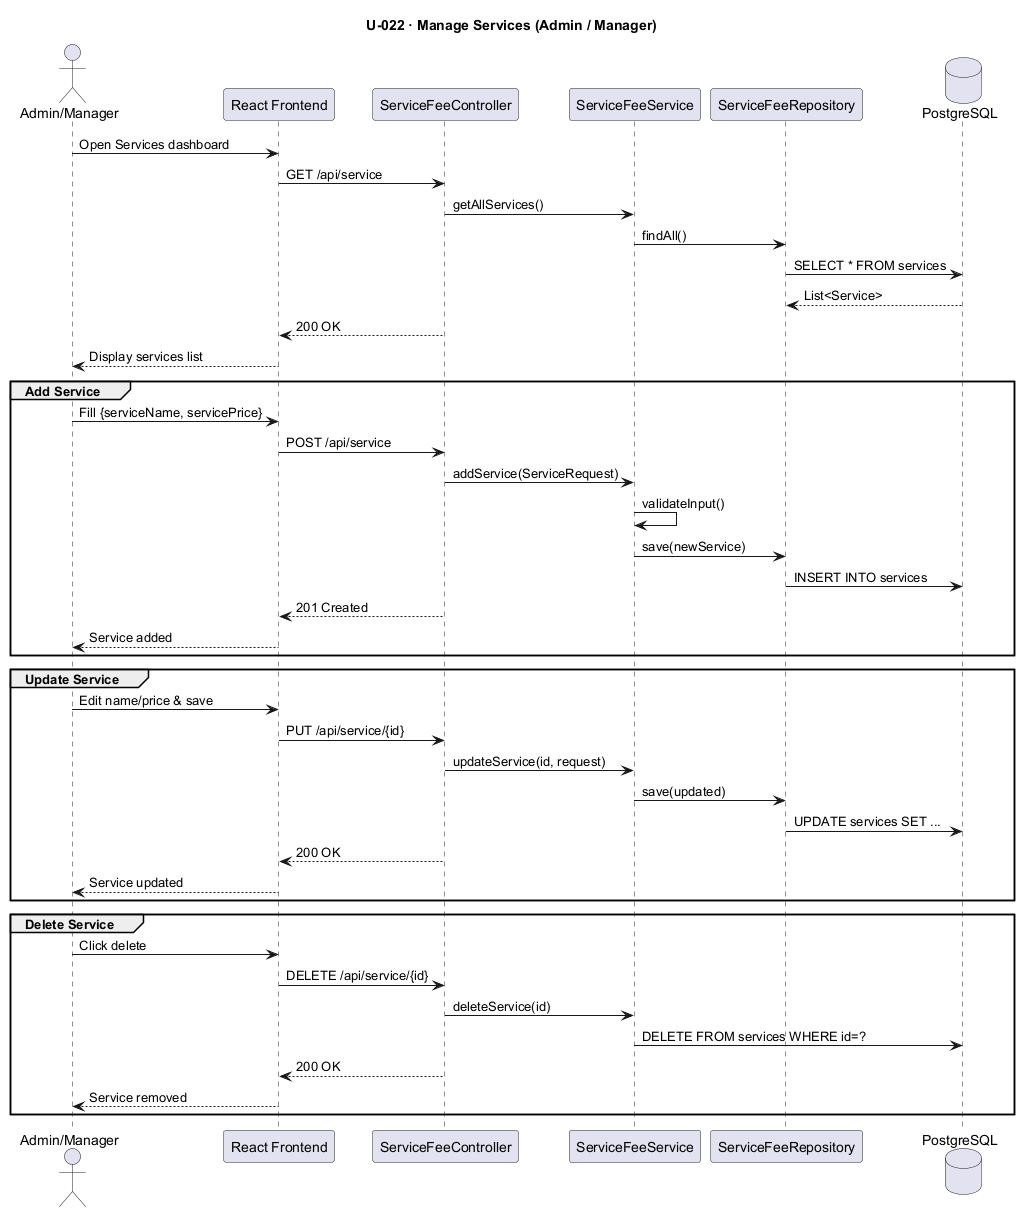

The diagram above was rendered by PlantUML. Its source (embedded in the PNG):
@startuml U022_ManageServices
title U-022 · Manage Services (Admin / Manager)

actor       "Admin/Manager"        as AM
participant "React Frontend"        as FE
participant "ServiceFeeController"  as SC
participant "ServiceFeeService"     as SS
participant "ServiceFeeRepository"  as SR
database    "PostgreSQL"            as DB

AM -> FE : Open Services dashboard
FE -> SC : GET /api/service
SC -> SS : getAllServices()
SS -> SR : findAll()
SR -> DB : SELECT * FROM services
DB --> SR : List<Service>
SC --> FE : 200 OK
FE --> AM : Display services list

group Add Service
    AM -> FE  : Fill {serviceName, servicePrice}
    FE -> SC  : POST /api/service
    SC -> SS  : addService(ServiceRequest)
    SS -> SS  : validateInput()
    SS -> SR  : save(newService)
    SR -> DB  : INSERT INTO services
    SC --> FE : 201 Created
    FE --> AM : Service added
end

group Update Service
    AM -> FE  : Edit name/price & save
    FE -> SC  : PUT /api/service/{id}
    SC -> SS  : updateService(id, request)
    SS -> SR  : save(updated)
    SR -> DB  : UPDATE services SET ...
    SC --> FE : 200 OK
    FE --> AM : Service updated
end

group Delete Service
    AM -> FE  : Click delete
    FE -> SC  : DELETE /api/service/{id}
    SC -> SS  : deleteService(id)
    SS -> DB  : DELETE FROM services WHERE id=?
    SC --> FE : 200 OK
    FE --> AM : Service removed
end
@enduml